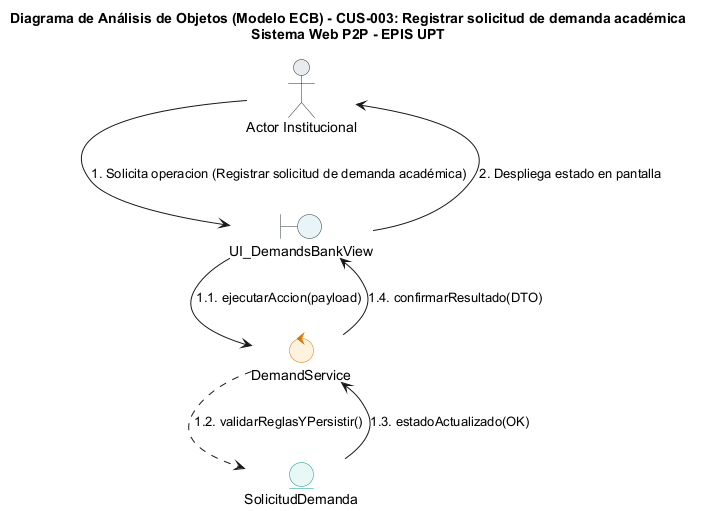

The diagram above was rendered by PlantUML. Its source (embedded in the PNG):
@startuml
title Diagrama de Análisis de Objetos (Modelo ECB) - CUS-003: Registrar solicitud de demanda académica\nSistema Web P2P - EPIS UPT

skinparam shadowing false
skinparam roundcorner 8
skinparam defaultFontName Arial
skinparam fontSize 11

skinparam actor {
    BackgroundColor #E9ECEF
    BorderColor #1D2D44
}
skinparam boundary {
    BackgroundColor #E8F4F8
    BorderColor #2B3A42
}
skinparam control {
    BackgroundColor #FFF2DF
    BorderColor #D97706
}
skinparam entity {
    BackgroundColor #E8F8F5
    BorderColor #0D9488
}

actor "Actor Institucional" as ActUser
boundary "UI_DemandsBankView" as B_Main
control "DemandService" as C_Main
entity "SolicitudDemanda" as E_Main

ActUser --> B_Main : 1. Solicita operacion (Registrar solicitud de demanda académica)
B_Main --> C_Main : 1.1. ejecutarAccion(payload)
C_Main ..> E_Main : 1.2. validarReglasYPersistir()
E_Main --> C_Main : 1.3. estadoActualizado(OK)
C_Main --> B_Main : 1.4. confirmarResultado(DTO)
B_Main --> ActUser : 2. Despliega estado en pantalla
@enduml